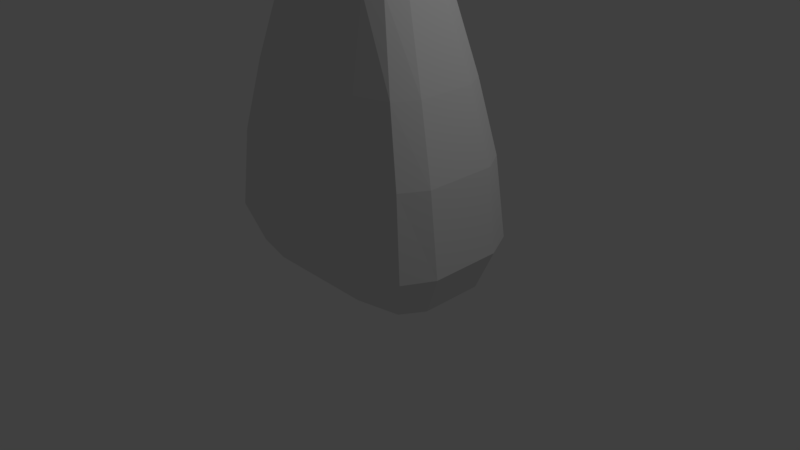 # Source: 42_run_character.blend  (saved by Blender 2.78.0; exported with 4.5.12 LTS)
import bpy
from mathutils import Matrix  # noqa: F401  (used for matrix-valued properties, if any)

bpy.ops.wm.read_factory_settings(use_empty=True)
scene = bpy.context.scene
scene.name = 'Scene'

# ---- collections
col_collection_1 = bpy.data.collections.new('Collection 1'); scene.collection.children.link(col_collection_1)

# ---- materials (node trees are filled in below, after node groups)
mat_material = bpy.data.materials.new('Material')
mat_material.alpha_threshold = 0.0
mat_material.use_transparent_shadow = False
mat_material.roughness = 0.5
mat_material.line_color = (0.0, 0.0, 0.0, 1.0)

# ---- material node trees

# ---- world
world_world = bpy.data.worlds.new('World'); scene.world = world_world
world_world.color = (0.05088, 0.05088, 0.05088)
world_world.use_sun_shadow = False
world_world.sun_shadow_jitter_overblur = 0.0
world_world.cycles.sampling_method = 'MANUAL'

# ---- cameras
cam_camera = bpy.data.cameras.new('Camera')
cam_camera.clip_end = 100.0
cam_camera.lens = 35.0
cam_camera.sensor_width = 32.0
cam_camera.sensor_height = 18.0
cam_camera.ortho_scale = 7.314
cam_camera.dof.focus_distance = 0.0
cam_camera.dof.aperture_fstop = 128.0

# ---- lights
light_lamp = bpy.data.lights.new('Lamp', 'POINT')
light_lamp.transmission_factor = 0.0
light_lamp.cutoff_distance = 30.0
light_lamp.energy = 100.0
light_lamp.shadow_buffer_clip_start = 1.001
light_lamp.shadow_soft_size = 0.1
light_lamp.shadow_maximum_resolution = 0.006
light_lamp.use_absolute_resolution = True

# ---- meshes
me_cube = bpy.data.meshes.new('Cube')
me_cube.from_pydata([(1.287, 0.6983, -1.407), (1.287, -0.6984, -1.407), (-1.286, -0.6984, -1.407), (-1.286, 0.6983, -1.407), (0.8581, 0.4855, 2.136), (0.8581, -0.4883, 2.136), (-0.8643, -0.4883, 2.136), (-0.8643, 0.4855, 2.136), (1.462, -9.856e-07, -1.407), (7.834e-05, 0.8238, -1.407), (1.368, 0.7975, 0.1636), (7.808e-05, -0.8238, -1.407), (1.368, -0.7976, 0.1636), (-1.462, -6.91e-07, -1.407), (-1.368, -0.7976, 0.1636), (-1.368, 0.7975, 0.1636), (0.9592, -0.001427, 2.136), (-0.003145, 0.6015, 2.136), (-0.003146, -0.6044, 2.136), (-0.9654, -0.001427, 2.136), (7.915e-05, 0.9408, 0.1636), (-1.502, 2.197e-07, 0.1636), (7.832e-05, -0.9408, 0.1636), (1.554, -2.849e-07, 0.1636), (-0.003146, -0.001428, 2.539), (7.888e-05, 1.076e-07, -1.795), (1.462, -0.4119, -1.407), (-0.7309, 0.8238, -1.407), (1.147, 0.6751, 1.084), (-0.7309, -0.8238, -1.407), (1.147, -0.6779, 1.084), (-1.462, 0.4119, -1.407), (-1.153, -0.6779, 1.084), (-1.153, 0.6751, 1.084), (0.9592, -0.2407, 2.136), (-0.6567, 0.6015, 2.136), (-0.6567, -0.6044, 2.136), (-0.9654, 0.2379, 2.136), (1.462, 0.4119, -1.407), (0.7311, 0.8238, -1.407), (1.475, 0.883, -0.8886), (0.7311, -0.8238, -1.407), (1.475, -0.853, -0.8886), (-1.462, -0.4119, -1.407), (-1.475, -0.853, -0.8886), (-1.475, 0.883, -0.8886), (0.9592, 0.2379, 2.136), (0.6504, 0.6015, 2.136), (0.6504, -0.6044, 2.136), (-0.9654, -0.2407, 2.136), (-0.7771, 0.9408, 0.1636), (0.7772, 0.9408, 0.1636), (-0.003145, 0.8194, 1.084), (7.913e-05, 1.094, -0.8886), (-1.513, 0.4704, 0.1636), (-1.512, -0.4119, 0.1636), (-1.676, 2.478e-07, -0.8886), (-1.31, -0.001428, 1.084), (-0.7771, -0.9408, 0.1636), (0.7772, -0.9408, 0.1636), (7.853e-05, -0.9962, -0.8886), (-0.003146, -0.8223, 1.084), (1.554, -0.4704, 0.1636), (1.554, 0.4704, 0.1636), (1.676, -1.728e-07, -0.8886), (1.304, -0.001428, 1.084), (-0.003146, -0.3544, 2.539), (-0.003145, 0.3515, 2.539), (0.611, -0.001428, 2.539), (-0.6173, -0.001428, 2.539), (-0.7712, 1.917e-07, -1.714), (0.7713, 2.349e-08, -1.714), (7.897e-05, 0.4704, -1.714), (7.883e-05, -0.4704, -1.714), (0.6754, -0.4111, -1.714), (0.6754, 0.4111, -1.714), (-0.6753, 0.4111, -1.714), (-0.5275, 0.3515, 2.539), (0.5212, 0.3515, 2.539), (0.5212, -0.3544, 2.539), (1.304, 0.3768, 1.084), (1.676, 0.4704, -0.8886), (1.676, -0.4704, -0.8886), (0.7127, -0.8223, 1.084), (0.8381, -0.9962, -0.8886), (-0.838, -0.9962, -0.8886), (-1.31, -0.3657, 1.084), (-1.676, -0.4704, -0.8886), (-1.676, 0.4704, -0.8886), (0.8381, 1.094, -0.8886), (0.7127, 0.8194, 1.084), (-0.719, 0.8194, 1.084), (-0.838, 1.094, -0.8886), (-1.31, 0.3629, 1.084), (-0.719, -0.8223, 1.084), (1.304, -0.3797, 1.084), (-0.5275, -0.3544, 2.539), (-0.6753, -0.4111, -1.714)], [], [(97, 29, 2), (96, 49, 6), (95, 34, 5, 30), (94, 36, 6, 32), (93, 37, 7, 33), (92, 27, 3, 45), (91, 50, 15, 33), (90, 51, 20, 52), (89, 39, 9, 53), (88, 54, 15, 45), (87, 55, 21, 56), (86, 49, 19, 57), (85, 58, 14, 44), (84, 59, 22, 60), (83, 48, 18, 61), (82, 62, 12, 42), (81, 63, 23, 64), (80, 46, 16, 65), (79, 66, 18), (78, 67, 24), (37, 19, 69), (76, 70, 13), (75, 71, 25), (74, 41, 11), (74, 73, 25), (8, 26, 74), (1, 41, 74), (75, 72, 9), (0, 38, 75), (8, 71, 75), (76, 31, 3), (9, 72, 76), (25, 70, 76), (77, 69, 24), (17, 35, 77), (7, 37, 77), (46, 78, 68), (4, 47, 78), (17, 67, 78), (79, 48, 5), (68, 79, 34), (24, 66, 79), (63, 80, 65, 23), (10, 28, 80, 63), (28, 4, 46, 80), (38, 81, 64, 8), (0, 40, 81, 38), (40, 10, 63, 81), (26, 82, 42, 1), (8, 64, 82, 26), (64, 23, 62, 82), (59, 83, 61, 22), (12, 30, 83, 59), (30, 5, 48, 83), (41, 84, 60, 11), (1, 42, 84, 41), (42, 12, 59, 84), (29, 85, 44, 2), (11, 60, 85, 29), (60, 22, 58, 85), (55, 86, 57, 21), (14, 32, 86, 55), (32, 6, 49, 86), (43, 87, 56, 13), (2, 44, 87, 43), (44, 14, 55, 87), (31, 88, 45, 3), (13, 56, 88, 31), (56, 21, 54, 88), (51, 89, 53, 20), (10, 40, 89, 51), (40, 0, 39, 89), (47, 90, 52, 17), (4, 28, 90, 47), (28, 10, 51, 90), (35, 91, 33, 7), (17, 52, 91, 35), (52, 20, 50, 91), (50, 92, 45, 15), (20, 53, 92, 50), (53, 9, 27, 92), (54, 93, 33, 15), (21, 57, 93, 54), (57, 19, 37, 93), (58, 94, 32, 14), (22, 61, 94, 58), (61, 18, 36, 94), (62, 95, 30, 12), (23, 65, 95, 62), (65, 16, 34, 95), (96, 36, 18), (24, 69, 96), (69, 19, 49), (97, 43, 13), (25, 73, 97), (11, 29, 97), (36, 96, 6), (34, 79, 5), (46, 4, 78), (35, 7, 77), (16, 68, 34), (16, 46, 68), (47, 17, 78), (67, 17, 77), (77, 37, 69), (96, 69, 49), (66, 96, 18), (48, 79, 18), (68, 24, 79), (67, 77, 24), (66, 24, 96), (68, 78, 24), (43, 97, 2), (73, 11, 97), (73, 74, 11), (26, 1, 74), (71, 8, 74), (38, 8, 75), (70, 97, 13), (31, 76, 13), (70, 25, 97), (71, 74, 25), (72, 75, 25), (72, 25, 76), (27, 9, 76), (39, 75, 9), (39, 0, 75), (27, 76, 3)])
me_cube.materials.append(mat_material)
me_cube.use_remesh_preserve_volume = False
me_cube.use_remesh_preserve_attributes = False
me_cube.use_mirror_vertex_groups = False
me_cube.update()

# ---- objects
ob_characterbody = bpy.data.objects.new('CharacterBody', me_cube)
ob_lamp = bpy.data.objects.new('Lamp', light_lamp)
ob_camera = bpy.data.objects.new('Camera', cam_camera)

# ---- transforms, parenting, visibility, modifiers, constraints
ob_characterbody.location = (0.0, 0.0, 1.38)
ob_characterbody.lock_rotations_4d = False
ob_characterbody.empty_display_type = 'ARROWS'
ob_characterbody.lineart.crease_threshold = 0.0
ob_lamp.location = (4.076, 1.005, 5.904)
ob_lamp.rotation_euler = (0.6503, 0.05522, 1.866)
ob_lamp.lock_rotations_4d = False
ob_lamp.empty_display_type = 'ARROWS'
ob_lamp.color = (0.0, 0.0, 0.0, 0.0)
ob_lamp.lineart.crease_threshold = 0.0
ob_camera.location = (7.481, -6.508, 5.344)
ob_camera.rotation_euler = (1.109, 0.0, 0.8149)
ob_camera.lock_rotations_4d = False
ob_camera.empty_display_type = 'ARROWS'
ob_camera.color = (0.0, 0.0, 0.0, 0.0)
ob_camera.display_type = 'WIRE'
ob_camera.lineart.crease_threshold = 0.0

# ---- collection membership
col_collection_1.objects.link(ob_characterbody)
col_collection_1.objects.link(ob_lamp)
col_collection_1.objects.link(ob_camera)

# ---- scene / render settings (as saved in the file)
scene.camera = ob_camera
scene.frame_start = 1; scene.frame_end = 250; scene.frame_set(1)
scene.render.engine = 'BLENDER_EEVEE_NEXT'
scene.render.resolution_percentage = 50
scene.render.dither_intensity = 0.0
scene.cycles.use_denoising = False
scene.cycles.samples = 128
scene.cycles.sampling_pattern = 'TABULATED_SOBOL'
scene.cycles.light_sampling_threshold = 0.0
scene.cycles.use_adaptive_sampling = False
scene.cycles.use_light_tree = False
scene.cycles.blur_glossy = 0.0
scene.cycles.sample_clamp_indirect = 0.0
scene.view_settings.view_transform = 'Standard'
bpy.context.view_layer.update()
